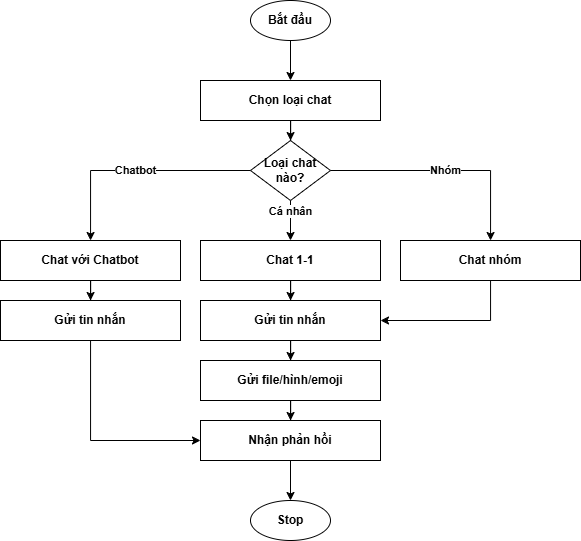

The diagram above was exported from draw.io. Its source (the exported page's mxGraphModel, read from the mxfile embedded in the PNG):
<mxGraphModel dx="1053" dy="1708" grid="1" gridSize="10" guides="1" tooltips="1" connect="1" arrows="1" fold="1" page="1" pageScale="1" pageWidth="850" pageHeight="1100" math="0" shadow="0">
  <root>
    <mxCell id="0" />
    <mxCell id="1" parent="0" />
    <mxCell id="2" value="Bắt đầu" style="ellipse;whiteSpace=wrap;html=1;fontStyle=1" parent="1" vertex="1">
      <mxGeometry x="350" y="-20" width="80" height="40" as="geometry" />
    </mxCell>
    <mxCell id="3" value="Chọn loại chat" style="rectangle;whiteSpace=wrap;html=1;fontStyle=1" parent="1" vertex="1">
      <mxGeometry x="300" y="60" width="180" height="40" as="geometry" />
    </mxCell>
    <mxCell id="4" style="edgeStyle=orthogonalEdgeStyle;rounded=0;orthogonalLoop=1;jettySize=auto;html=1;fontStyle=1" parent="1" source="2" target="3" edge="1">
      <mxGeometry width="50" height="50" relative="1" as="geometry" />
    </mxCell>
    <mxCell id="5" value="Loại chat nào?" style="rhombus;whiteSpace=wrap;html=1;fontStyle=1" parent="1" vertex="1">
      <mxGeometry x="350" y="120" width="80" height="60" as="geometry" />
    </mxCell>
    <mxCell id="6" style="edgeStyle=orthogonalEdgeStyle;rounded=0;orthogonalLoop=1;jettySize=auto;html=1;fontStyle=1" parent="1" source="3" target="5" edge="1">
      <mxGeometry width="50" height="50" relative="1" as="geometry" />
    </mxCell>
    <mxCell id="7" value="Chat với Chatbot" style="rectangle;whiteSpace=wrap;html=1;fontStyle=1" parent="1" vertex="1">
      <mxGeometry x="100" y="220" width="180" height="40" as="geometry" />
    </mxCell>
    <mxCell id="8" value="Chatbot" style="edgeStyle=orthogonalEdgeStyle;rounded=0;orthogonalLoop=1;jettySize=auto;html=1;fontStyle=1" parent="1" source="5" target="7" edge="1">
      <mxGeometry width="50" height="50" relative="1" as="geometry">
        <mxPoint x="160" y="170" as="sourcePoint" />
        <mxPoint x="160" y="220" as="targetPoint" />
      </mxGeometry>
    </mxCell>
    <mxCell id="9" value="Gửi tin nhắn" style="rectangle;whiteSpace=wrap;html=1;fontStyle=1" parent="1" vertex="1">
      <mxGeometry x="100" y="280" width="180" height="40" as="geometry" />
    </mxCell>
    <mxCell id="10" style="edgeStyle=orthogonalEdgeStyle;rounded=0;orthogonalLoop=1;jettySize=auto;html=1;fontStyle=1" parent="1" source="7" target="9" edge="1">
      <mxGeometry width="50" height="50" relative="1" as="geometry" />
    </mxCell>
    <mxCell id="12" style="edgeStyle=orthogonalEdgeStyle;rounded=0;orthogonalLoop=1;jettySize=auto;html=1;entryX=0;entryY=0.5;entryDx=0;entryDy=0;fontStyle=1" parent="1" source="9" target="19" edge="1">
      <mxGeometry width="50" height="50" relative="1" as="geometry">
        <mxPoint x="190.00000000000023" y="339.9999999999998" as="targetPoint" />
        <Array as="points">
          <mxPoint x="190" y="420" />
        </Array>
      </mxGeometry>
    </mxCell>
    <mxCell id="13" value="Chat 1-1" style="rectangle;whiteSpace=wrap;html=1;fontStyle=1" parent="1" vertex="1">
      <mxGeometry x="300" y="220" width="180" height="40" as="geometry" />
    </mxCell>
    <mxCell id="14" value="Cá nhân" style="edgeStyle=orthogonalEdgeStyle;rounded=0;orthogonalLoop=1;jettySize=auto;html=1;fontStyle=1" parent="1" source="5" target="13" edge="1">
      <mxGeometry x="-0.5" width="50" height="50" relative="1" as="geometry">
        <mxPoint x="240" y="170" as="sourcePoint" />
        <mxPoint x="240" y="220" as="targetPoint" />
        <mxPoint as="offset" />
      </mxGeometry>
    </mxCell>
    <mxCell id="15" value="Gửi tin nhắn" style="rectangle;whiteSpace=wrap;html=1;fontStyle=1" parent="1" vertex="1">
      <mxGeometry x="300" y="280" width="180" height="40" as="geometry" />
    </mxCell>
    <mxCell id="16" style="edgeStyle=orthogonalEdgeStyle;rounded=0;orthogonalLoop=1;jettySize=auto;html=1;fontStyle=1" parent="1" source="13" target="15" edge="1">
      <mxGeometry width="50" height="50" relative="1" as="geometry" />
    </mxCell>
    <mxCell id="17" value="Gửi file/hình/emoji" style="rectangle;whiteSpace=wrap;html=1;fontStyle=1" parent="1" vertex="1">
      <mxGeometry x="300" y="340" width="180" height="40" as="geometry" />
    </mxCell>
    <mxCell id="18" style="edgeStyle=orthogonalEdgeStyle;rounded=0;orthogonalLoop=1;jettySize=auto;html=1;fontStyle=1" parent="1" source="15" target="17" edge="1">
      <mxGeometry width="50" height="50" relative="1" as="geometry" />
    </mxCell>
    <mxCell id="MQDns1-g58c3lubipeF3-32" style="edgeStyle=orthogonalEdgeStyle;rounded=0;orthogonalLoop=1;jettySize=auto;html=1;entryX=0.5;entryY=0;entryDx=0;entryDy=0;fontStyle=1" parent="1" source="19" target="29" edge="1">
      <mxGeometry relative="1" as="geometry" />
    </mxCell>
    <mxCell id="19" value="Nhận phản hồi" style="rectangle;whiteSpace=wrap;html=1;fontStyle=1" parent="1" vertex="1">
      <mxGeometry x="300" y="400" width="180" height="40" as="geometry" />
    </mxCell>
    <mxCell id="20" style="edgeStyle=orthogonalEdgeStyle;rounded=0;orthogonalLoop=1;jettySize=auto;html=1;fontStyle=1" parent="1" source="17" target="19" edge="1">
      <mxGeometry width="50" height="50" relative="1" as="geometry" />
    </mxCell>
    <mxCell id="21" value="Chat nhóm" style="rectangle;whiteSpace=wrap;html=1;fontStyle=1" parent="1" vertex="1">
      <mxGeometry x="500" y="220" width="180" height="40" as="geometry" />
    </mxCell>
    <mxCell id="22" value="Nhóm" style="edgeStyle=orthogonalEdgeStyle;rounded=0;orthogonalLoop=1;jettySize=auto;html=1;fontStyle=1" parent="1" source="5" target="21" edge="1">
      <mxGeometry width="50" height="50" relative="1" as="geometry">
        <mxPoint x="280" y="170" as="sourcePoint" />
        <mxPoint x="280" y="220" as="targetPoint" />
      </mxGeometry>
    </mxCell>
    <mxCell id="24" style="edgeStyle=orthogonalEdgeStyle;rounded=0;orthogonalLoop=1;jettySize=auto;html=1;entryX=1;entryY=0.5;entryDx=0;entryDy=0;fontStyle=1" parent="1" source="21" target="15" edge="1">
      <mxGeometry width="50" height="50" relative="1" as="geometry">
        <mxPoint x="590" y="280" as="targetPoint" />
        <Array as="points">
          <mxPoint x="590" y="300" />
        </Array>
      </mxGeometry>
    </mxCell>
    <mxCell id="29" value="Stop" style="ellipse;whiteSpace=wrap;html=1;fontStyle=1" parent="1" vertex="1">
      <mxGeometry x="350" y="480" width="80" height="40" as="geometry" />
    </mxCell>
  </root>
</mxGraphModel>